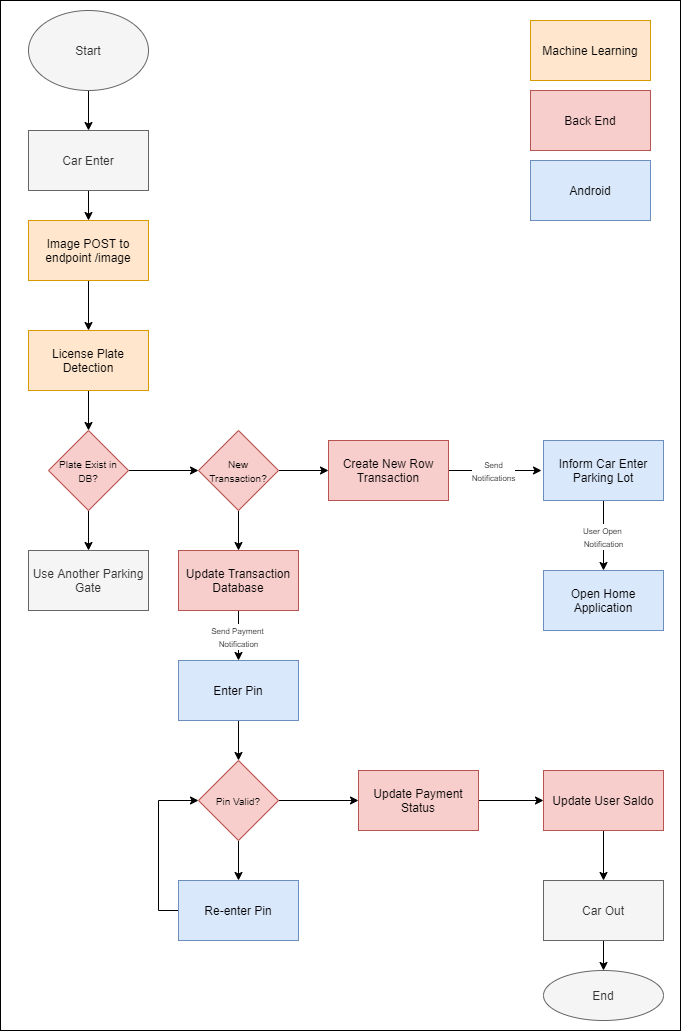

The diagram above was exported from draw.io. Its source (the exported page's mxGraphModel, read from the mxfile embedded in the PNG):
<mxGraphModel dx="1251" dy="1111" grid="1" gridSize="10" guides="1" tooltips="1" connect="1" arrows="1" fold="1" page="1" pageScale="1" pageWidth="850" pageHeight="1100" math="0" shadow="0">
  <root>
    <mxCell id="u-Ok92SPll6CgNmqLhlh-0" />
    <mxCell id="u-Ok92SPll6CgNmqLhlh-1" parent="u-Ok92SPll6CgNmqLhlh-0" />
    <mxCell id="1Q7NdmYtQC4jVMfscP8W-34" value="" style="rounded=0;whiteSpace=wrap;html=1;" vertex="1" parent="u-Ok92SPll6CgNmqLhlh-1">
      <mxGeometry x="80" y="20" width="680" height="1030" as="geometry" />
    </mxCell>
    <mxCell id="GCYLBZrlnVkTFKupGIDx-1" style="edgeStyle=orthogonalEdgeStyle;rounded=0;orthogonalLoop=1;jettySize=auto;html=1;entryX=0.5;entryY=0;entryDx=0;entryDy=0;" edge="1" parent="u-Ok92SPll6CgNmqLhlh-1" source="u-Ok92SPll6CgNmqLhlh-2" target="GCYLBZrlnVkTFKupGIDx-0">
      <mxGeometry relative="1" as="geometry" />
    </mxCell>
    <mxCell id="u-Ok92SPll6CgNmqLhlh-2" value="Car Enter" style="rounded=0;whiteSpace=wrap;html=1;fillColor=#f5f5f5;strokeColor=#666666;fontColor=#333333;" parent="u-Ok92SPll6CgNmqLhlh-1" vertex="1">
      <mxGeometry x="108" y="150" width="120" height="60" as="geometry" />
    </mxCell>
    <mxCell id="GCYLBZrlnVkTFKupGIDx-8" style="edgeStyle=orthogonalEdgeStyle;rounded=0;orthogonalLoop=1;jettySize=auto;html=1;" edge="1" parent="u-Ok92SPll6CgNmqLhlh-1" source="u-Ok92SPll6CgNmqLhlh-4" target="GCYLBZrlnVkTFKupGIDx-6">
      <mxGeometry relative="1" as="geometry" />
    </mxCell>
    <mxCell id="u-Ok92SPll6CgNmqLhlh-4" value="License Plate Detection" style="rounded=0;whiteSpace=wrap;html=1;fillColor=#ffe6cc;strokeColor=#d79b00;" parent="u-Ok92SPll6CgNmqLhlh-1" vertex="1">
      <mxGeometry x="108" y="350" width="120" height="60" as="geometry" />
    </mxCell>
    <mxCell id="u-Ok92SPll6CgNmqLhlh-6" value="Use Another Parking Gate" style="rounded=0;whiteSpace=wrap;html=1;fillColor=#f5f5f5;strokeColor=#666666;fontColor=#333333;" parent="u-Ok92SPll6CgNmqLhlh-1" vertex="1">
      <mxGeometry x="108" y="570" width="120" height="60" as="geometry" />
    </mxCell>
    <mxCell id="JqeydUedMjXYycL_l85Q-1" value="&lt;font style=&quot;font-size: 8px&quot;&gt;User Open &lt;br&gt;Notification&lt;/font&gt;" style="edgeStyle=orthogonalEdgeStyle;rounded=0;orthogonalLoop=1;jettySize=auto;html=1;" edge="1" parent="u-Ok92SPll6CgNmqLhlh-1" source="u-Ok92SPll6CgNmqLhlh-9" target="JqeydUedMjXYycL_l85Q-0">
      <mxGeometry relative="1" as="geometry" />
    </mxCell>
    <mxCell id="u-Ok92SPll6CgNmqLhlh-9" value="Inform Car Enter Parking Lot" style="rounded=0;whiteSpace=wrap;html=1;fillColor=#dae8fc;strokeColor=#6c8ebf;" parent="u-Ok92SPll6CgNmqLhlh-1" vertex="1">
      <mxGeometry x="623" y="460" width="120" height="60" as="geometry" />
    </mxCell>
    <mxCell id="GCYLBZrlnVkTFKupGIDx-10" value="&lt;font style=&quot;font-size: 8px&quot;&gt;Send&lt;br&gt;Notifications&lt;/font&gt;" style="edgeStyle=orthogonalEdgeStyle;rounded=0;orthogonalLoop=1;jettySize=auto;html=1;entryX=0;entryY=0.5;entryDx=0;entryDy=0;" edge="1" parent="u-Ok92SPll6CgNmqLhlh-1">
      <mxGeometry relative="1" as="geometry">
        <mxPoint x="526" y="490" as="sourcePoint" />
        <mxPoint x="621" y="490" as="targetPoint" />
      </mxGeometry>
    </mxCell>
    <mxCell id="u-Ok92SPll6CgNmqLhlh-23" value="Create New Row&lt;br&gt;Transaction" style="rounded=0;whiteSpace=wrap;html=1;fillColor=#f8cecc;strokeColor=#b85450;" parent="u-Ok92SPll6CgNmqLhlh-1" vertex="1">
      <mxGeometry x="408" y="460" width="120" height="60" as="geometry" />
    </mxCell>
    <mxCell id="GCYLBZrlnVkTFKupGIDx-2" style="edgeStyle=orthogonalEdgeStyle;rounded=0;orthogonalLoop=1;jettySize=auto;html=1;" edge="1" parent="u-Ok92SPll6CgNmqLhlh-1" source="GCYLBZrlnVkTFKupGIDx-0" target="u-Ok92SPll6CgNmqLhlh-4">
      <mxGeometry relative="1" as="geometry" />
    </mxCell>
    <mxCell id="GCYLBZrlnVkTFKupGIDx-0" value="Image POST to endpoint /image" style="rounded=0;whiteSpace=wrap;html=1;fillColor=#ffe6cc;strokeColor=#d79b00;" vertex="1" parent="u-Ok92SPll6CgNmqLhlh-1">
      <mxGeometry x="108" y="240" width="120" height="60" as="geometry" />
    </mxCell>
    <mxCell id="GCYLBZrlnVkTFKupGIDx-7" style="edgeStyle=orthogonalEdgeStyle;rounded=0;orthogonalLoop=1;jettySize=auto;html=1;entryX=0.5;entryY=0;entryDx=0;entryDy=0;" edge="1" parent="u-Ok92SPll6CgNmqLhlh-1" source="GCYLBZrlnVkTFKupGIDx-6" target="u-Ok92SPll6CgNmqLhlh-6">
      <mxGeometry relative="1" as="geometry" />
    </mxCell>
    <mxCell id="SK_uLL-whJzaQ0rNq8cb-1" style="edgeStyle=orthogonalEdgeStyle;rounded=0;orthogonalLoop=1;jettySize=auto;html=1;entryX=0;entryY=0.5;entryDx=0;entryDy=0;" edge="1" parent="u-Ok92SPll6CgNmqLhlh-1" source="GCYLBZrlnVkTFKupGIDx-6" target="SK_uLL-whJzaQ0rNq8cb-0">
      <mxGeometry relative="1" as="geometry" />
    </mxCell>
    <mxCell id="GCYLBZrlnVkTFKupGIDx-6" value="&lt;font style=&quot;font-size: 10px&quot;&gt;Plate Exist in DB?&lt;/font&gt;" style="rhombus;whiteSpace=wrap;html=1;fillColor=#f8cecc;strokeColor=#b85450;" vertex="1" parent="u-Ok92SPll6CgNmqLhlh-1">
      <mxGeometry x="128" y="450" width="80" height="80" as="geometry" />
    </mxCell>
    <mxCell id="JqeydUedMjXYycL_l85Q-0" value="Open Home Application" style="rounded=0;whiteSpace=wrap;html=1;fillColor=#dae8fc;strokeColor=#6c8ebf;" vertex="1" parent="u-Ok92SPll6CgNmqLhlh-1">
      <mxGeometry x="623" y="590" width="120" height="60" as="geometry" />
    </mxCell>
    <mxCell id="SK_uLL-whJzaQ0rNq8cb-2" style="edgeStyle=orthogonalEdgeStyle;rounded=0;orthogonalLoop=1;jettySize=auto;html=1;entryX=0;entryY=0.5;entryDx=0;entryDy=0;" edge="1" parent="u-Ok92SPll6CgNmqLhlh-1" source="SK_uLL-whJzaQ0rNq8cb-0" target="u-Ok92SPll6CgNmqLhlh-23">
      <mxGeometry relative="1" as="geometry" />
    </mxCell>
    <mxCell id="1Q7NdmYtQC4jVMfscP8W-11" style="edgeStyle=orthogonalEdgeStyle;rounded=0;orthogonalLoop=1;jettySize=auto;html=1;entryX=0.5;entryY=0;entryDx=0;entryDy=0;" edge="1" parent="u-Ok92SPll6CgNmqLhlh-1" source="SK_uLL-whJzaQ0rNq8cb-0" target="1Q7NdmYtQC4jVMfscP8W-7">
      <mxGeometry relative="1" as="geometry" />
    </mxCell>
    <mxCell id="SK_uLL-whJzaQ0rNq8cb-0" value="&lt;span style=&quot;font-size: 10px&quot;&gt;New Transaction?&lt;/span&gt;" style="rhombus;whiteSpace=wrap;html=1;fillColor=#f8cecc;strokeColor=#b85450;" vertex="1" parent="u-Ok92SPll6CgNmqLhlh-1">
      <mxGeometry x="278" y="450" width="80" height="80" as="geometry" />
    </mxCell>
    <mxCell id="1Q7NdmYtQC4jVMfscP8W-16" style="edgeStyle=orthogonalEdgeStyle;rounded=0;orthogonalLoop=1;jettySize=auto;html=1;entryX=0.5;entryY=0;entryDx=0;entryDy=0;" edge="1" parent="u-Ok92SPll6CgNmqLhlh-1" source="1Q7NdmYtQC4jVMfscP8W-2" target="1Q7NdmYtQC4jVMfscP8W-15">
      <mxGeometry relative="1" as="geometry" />
    </mxCell>
    <mxCell id="1Q7NdmYtQC4jVMfscP8W-2" value="Enter Pin" style="rounded=0;whiteSpace=wrap;html=1;fillColor=#dae8fc;strokeColor=#6c8ebf;" vertex="1" parent="u-Ok92SPll6CgNmqLhlh-1">
      <mxGeometry x="258" y="680" width="120" height="60" as="geometry" />
    </mxCell>
    <mxCell id="1Q7NdmYtQC4jVMfscP8W-13" value="&lt;font style=&quot;font-size: 8px&quot;&gt;Send Payment &lt;br&gt;Notification&lt;/font&gt;" style="edgeStyle=orthogonalEdgeStyle;rounded=0;orthogonalLoop=1;jettySize=auto;html=1;entryX=0.5;entryY=0;entryDx=0;entryDy=0;" edge="1" parent="u-Ok92SPll6CgNmqLhlh-1" source="1Q7NdmYtQC4jVMfscP8W-7">
      <mxGeometry relative="1" as="geometry">
        <mxPoint x="318" y="680" as="targetPoint" />
      </mxGeometry>
    </mxCell>
    <mxCell id="1Q7NdmYtQC4jVMfscP8W-7" value="Update Transaction Database" style="rounded=0;whiteSpace=wrap;html=1;fillColor=#f8cecc;strokeColor=#b85450;" vertex="1" parent="u-Ok92SPll6CgNmqLhlh-1">
      <mxGeometry x="258" y="570" width="120" height="60" as="geometry" />
    </mxCell>
    <mxCell id="1Q7NdmYtQC4jVMfscP8W-17" style="edgeStyle=orthogonalEdgeStyle;rounded=0;orthogonalLoop=1;jettySize=auto;html=1;" edge="1" parent="u-Ok92SPll6CgNmqLhlh-1" source="1Q7NdmYtQC4jVMfscP8W-15">
      <mxGeometry relative="1" as="geometry">
        <mxPoint x="438" y="820" as="targetPoint" />
      </mxGeometry>
    </mxCell>
    <mxCell id="1Q7NdmYtQC4jVMfscP8W-31" style="edgeStyle=orthogonalEdgeStyle;rounded=0;orthogonalLoop=1;jettySize=auto;html=1;entryX=0.5;entryY=0;entryDx=0;entryDy=0;" edge="1" parent="u-Ok92SPll6CgNmqLhlh-1" source="1Q7NdmYtQC4jVMfscP8W-15" target="1Q7NdmYtQC4jVMfscP8W-30">
      <mxGeometry relative="1" as="geometry" />
    </mxCell>
    <mxCell id="1Q7NdmYtQC4jVMfscP8W-15" value="&lt;span style=&quot;font-size: 10px&quot;&gt;Pin Valid?&lt;/span&gt;" style="rhombus;whiteSpace=wrap;html=1;fillColor=#f8cecc;strokeColor=#b85450;" vertex="1" parent="u-Ok92SPll6CgNmqLhlh-1">
      <mxGeometry x="278" y="780" width="80" height="80" as="geometry" />
    </mxCell>
    <mxCell id="1Q7NdmYtQC4jVMfscP8W-20" style="edgeStyle=orthogonalEdgeStyle;rounded=0;orthogonalLoop=1;jettySize=auto;html=1;entryX=0;entryY=0.5;entryDx=0;entryDy=0;" edge="1" parent="u-Ok92SPll6CgNmqLhlh-1" source="1Q7NdmYtQC4jVMfscP8W-18" target="1Q7NdmYtQC4jVMfscP8W-19">
      <mxGeometry relative="1" as="geometry" />
    </mxCell>
    <mxCell id="1Q7NdmYtQC4jVMfscP8W-18" value="Update Payment Status" style="rounded=0;whiteSpace=wrap;html=1;fillColor=#f8cecc;strokeColor=#b85450;" vertex="1" parent="u-Ok92SPll6CgNmqLhlh-1">
      <mxGeometry x="438" y="790" width="120" height="60" as="geometry" />
    </mxCell>
    <mxCell id="1Q7NdmYtQC4jVMfscP8W-24" style="edgeStyle=orthogonalEdgeStyle;rounded=0;orthogonalLoop=1;jettySize=auto;html=1;entryX=0.5;entryY=0;entryDx=0;entryDy=0;" edge="1" parent="u-Ok92SPll6CgNmqLhlh-1" source="1Q7NdmYtQC4jVMfscP8W-19" target="1Q7NdmYtQC4jVMfscP8W-23">
      <mxGeometry relative="1" as="geometry" />
    </mxCell>
    <mxCell id="1Q7NdmYtQC4jVMfscP8W-19" value="Update User Saldo" style="rounded=0;whiteSpace=wrap;html=1;fillColor=#f8cecc;strokeColor=#b85450;" vertex="1" parent="u-Ok92SPll6CgNmqLhlh-1">
      <mxGeometry x="623" y="790" width="120" height="60" as="geometry" />
    </mxCell>
    <mxCell id="1Q7NdmYtQC4jVMfscP8W-29" style="edgeStyle=orthogonalEdgeStyle;rounded=0;orthogonalLoop=1;jettySize=auto;html=1;entryX=0.5;entryY=0;entryDx=0;entryDy=0;" edge="1" parent="u-Ok92SPll6CgNmqLhlh-1" source="1Q7NdmYtQC4jVMfscP8W-23" target="1Q7NdmYtQC4jVMfscP8W-28">
      <mxGeometry relative="1" as="geometry" />
    </mxCell>
    <mxCell id="1Q7NdmYtQC4jVMfscP8W-23" value="Car Out" style="rounded=0;whiteSpace=wrap;html=1;fillColor=#f5f5f5;strokeColor=#666666;fontColor=#333333;" vertex="1" parent="u-Ok92SPll6CgNmqLhlh-1">
      <mxGeometry x="623" y="900" width="120" height="60" as="geometry" />
    </mxCell>
    <mxCell id="1Q7NdmYtQC4jVMfscP8W-27" style="edgeStyle=orthogonalEdgeStyle;rounded=0;orthogonalLoop=1;jettySize=auto;html=1;entryX=0.5;entryY=0;entryDx=0;entryDy=0;" edge="1" parent="u-Ok92SPll6CgNmqLhlh-1" source="1Q7NdmYtQC4jVMfscP8W-26" target="u-Ok92SPll6CgNmqLhlh-2">
      <mxGeometry relative="1" as="geometry" />
    </mxCell>
    <mxCell id="1Q7NdmYtQC4jVMfscP8W-26" value="Start" style="ellipse;whiteSpace=wrap;html=1;fillColor=#f5f5f5;strokeColor=#666666;fontColor=#333333;" vertex="1" parent="u-Ok92SPll6CgNmqLhlh-1">
      <mxGeometry x="108" y="30" width="120" height="80" as="geometry" />
    </mxCell>
    <mxCell id="1Q7NdmYtQC4jVMfscP8W-28" value="End" style="ellipse;whiteSpace=wrap;html=1;fillColor=#f5f5f5;strokeColor=#666666;fontColor=#333333;" vertex="1" parent="u-Ok92SPll6CgNmqLhlh-1">
      <mxGeometry x="623" y="990" width="120" height="50" as="geometry" />
    </mxCell>
    <mxCell id="1Q7NdmYtQC4jVMfscP8W-32" style="edgeStyle=orthogonalEdgeStyle;rounded=0;orthogonalLoop=1;jettySize=auto;html=1;entryX=0;entryY=0.5;entryDx=0;entryDy=0;" edge="1" parent="u-Ok92SPll6CgNmqLhlh-1" source="1Q7NdmYtQC4jVMfscP8W-30" target="1Q7NdmYtQC4jVMfscP8W-15">
      <mxGeometry relative="1" as="geometry">
        <Array as="points">
          <mxPoint x="238" y="930" />
          <mxPoint x="238" y="820" />
        </Array>
      </mxGeometry>
    </mxCell>
    <mxCell id="1Q7NdmYtQC4jVMfscP8W-30" value="Re-enter Pin" style="rounded=0;whiteSpace=wrap;html=1;fillColor=#dae8fc;strokeColor=#6c8ebf;" vertex="1" parent="u-Ok92SPll6CgNmqLhlh-1">
      <mxGeometry x="258" y="900" width="120" height="60" as="geometry" />
    </mxCell>
    <mxCell id="1Q7NdmYtQC4jVMfscP8W-35" value="Machine Learning" style="rounded=0;whiteSpace=wrap;html=1;fillColor=#ffe6cc;strokeColor=#d79b00;" vertex="1" parent="u-Ok92SPll6CgNmqLhlh-1">
      <mxGeometry x="610" y="40" width="120" height="60" as="geometry" />
    </mxCell>
    <mxCell id="1Q7NdmYtQC4jVMfscP8W-36" value="Back End" style="rounded=0;whiteSpace=wrap;html=1;fillColor=#f8cecc;strokeColor=#b85450;" vertex="1" parent="u-Ok92SPll6CgNmqLhlh-1">
      <mxGeometry x="610" y="110" width="120" height="60" as="geometry" />
    </mxCell>
    <mxCell id="1Q7NdmYtQC4jVMfscP8W-37" value="Android" style="rounded=0;whiteSpace=wrap;html=1;fillColor=#dae8fc;strokeColor=#6c8ebf;" vertex="1" parent="u-Ok92SPll6CgNmqLhlh-1">
      <mxGeometry x="610" y="180" width="120" height="60" as="geometry" />
    </mxCell>
  </root>
</mxGraphModel>